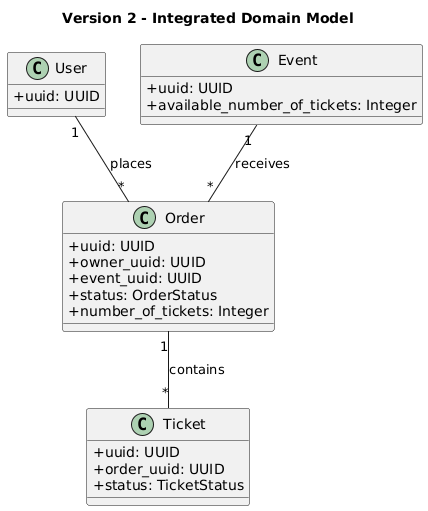

The diagram above was rendered by PlantUML. Its source (embedded in the PNG):
@startuml
title Version 2 - Integrated Domain Model
skinparam classAttributeIconSize 0

class User {
    +uuid: UUID
}

class Event {
    +uuid: UUID
    +available_number_of_tickets: Integer
}

class Order {
    +uuid: UUID
    +owner_uuid: UUID
    +event_uuid: UUID
    +status: OrderStatus
    +number_of_tickets: Integer
}

class Ticket {
    +uuid: UUID
    +order_uuid: UUID
    +status: TicketStatus
}

User "1" -- "*" Order : "places"
Event "1" -- "*" Order : "receives"
Order "1" -- "*" Ticket : "contains"
@enduml